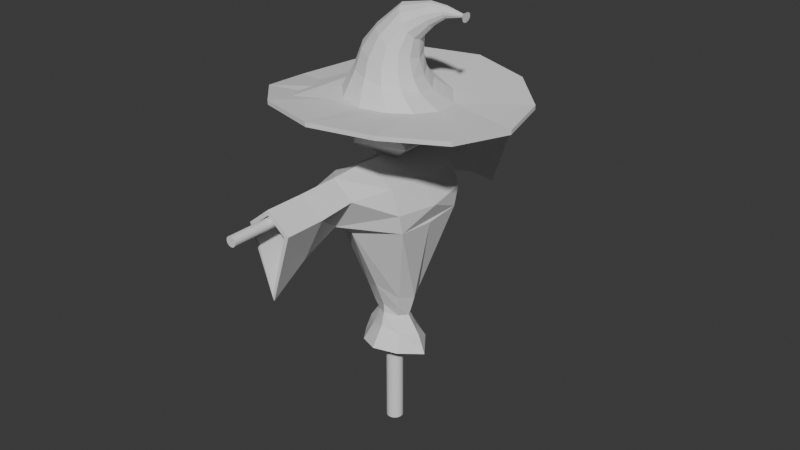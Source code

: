 # Source: scarecrow.blend  (saved by Blender 4.5.87; exported with 4.5.12 LTS)
import bpy
from mathutils import Matrix  # noqa: F401  (used for matrix-valued properties, if any)

bpy.ops.wm.read_factory_settings(use_empty=True)
scene = bpy.context.scene
scene.name = 'Scene'

# ---- collections
col_collection = bpy.data.collections.new('Collection'); scene.collection.children.link(col_collection)

# ---- world
world_world = bpy.data.worlds.new('World'); scene.world = world_world
world_world.use_nodes = True; world_world.node_tree.nodes.clear()
_N = world_world.node_tree.nodes; _L = world_world.node_tree.links
n0 = _N.new('ShaderNodeOutputWorld'); n0.name = 'World Output'; n0.location = (200, 100)
n1 = _N.new('ShaderNodeBackground'); n1.name = 'Background'; n1.location = (-200, 100)
n1.inputs[0].default_value = (0.05088, 0.05088, 0.05088, 1.0)
_L.new(n1.outputs[0], n0.inputs[0])
n0.is_active_output = True
world_world.color = (0.05088, 0.05088, 0.05088)
world_world.sun_shadow_jitter_overblur = 0.0

# ---- meshes
me_plane = bpy.data.meshes.new('Plane')
me_plane.from_pydata([(0.04258, 0.7476, 2.213), (0.04257, 0.3327, 2.211), (0.4164, 0.6474, 2.186), (0.2084, 0.2685, 2.198), (0.69, 0.3738, 2.161), (0.3263, 0.1154, 2.185), (0.7902, 0.0, 2.158), (0.3653, -0.06362, 2.198), (0.69, -0.3732, 2.186), (0.3148, -0.2141, 2.218), (0.4164, -0.6474, 2.234), (0.1909, -0.3016, 2.22), (0.04258, -0.7476, 2.241), (0.02523, -0.3218, 2.212), (-0.3312, -0.6474, 2.241), (-0.1368, -0.2754, 2.214), (-0.6049, -0.3738, 2.186), (-0.255, -0.1573, 2.218), (-0.705, 0.0, 2.128), (-0.2963, 0.005329, 2.217), (-0.6049, 0.3738, 2.149), (-0.249, 0.1692, 2.214), (-0.3312, 0.6474, 2.213), (-0.1252, 0.2902, 2.213), (0.4164, 0.6474, 2.212), (0.04258, 0.7476, 2.239), (0.69, 0.3738, 2.187), (0.7902, 6.91e-05, 2.184), (0.69, -0.3734, 2.213), (0.4164, -0.6473, 2.26), (0.04258, -0.7476, 2.267), (-0.3312, -0.6474, 2.267), (-0.6049, -0.3738, 2.212), (-0.705, 0.0, 2.154), (-0.6049, 0.3738, 2.175), (-0.3312, 0.6474, 2.239), (0.1663, 0.2034, 2.251), (0.03319, 0.2699, 2.28), (0.2585, 0.07193, 2.237), (0.2852, -0.07638, 2.251), (0.2395, -0.1959, 2.276), (0.1348, -0.2608, 2.292), (-0.001034, -0.2647, 2.299), (-0.1317, -0.2101, 2.307), (-0.2261, -0.107, 2.316), (-0.2566, 0.02539, 2.318), (-0.2141, 0.1566, 2.311), (-0.108, 0.2497, 2.3), (0.1446, 0.1741, 2.28), (0.02757, 0.2365, 2.312), (0.2244, 0.05625, 2.265), (0.2455, -0.07573, 2.278), (0.2037, -0.1808, 2.306), (0.1099, -0.2365, 2.33), (-0.009321, -0.2363, 2.346), (-0.1236, -0.1831, 2.359), (-0.206, -0.0871, 2.37), (-0.232, 0.03235, 2.371), (-0.1937, 0.1468, 2.361), (-0.09869, 0.2244, 2.342), (0.3474, 0.01815, 2.692), (0.3481, 0.03302, 2.701), (0.3464, 0.000754, 2.692), (0.3454, -0.01452, 2.7), (0.3447, -0.02359, 2.715), (0.3445, -0.02404, 2.733), (0.3447, -0.01571, 2.748), (0.3453, -0.0008092, 2.757), (0.3464, 0.01668, 2.758), (0.3475, 0.03198, 2.749), (0.3483, 0.04101, 2.734), (0.3485, 0.04137, 2.717), (0.4578, 0.004801, 2.718), (0.4585, 0.009097, 2.721), (0.4575, -0.0002293, 2.718), (0.4576, -0.004646, 2.72), (0.4582, -0.007265, 2.725), (0.4591, -0.007385, 2.73), (0.46, -0.004974, 2.734), (0.4607, -0.0006781, 2.736), (0.461, 0.004352, 2.737), (0.4609, 0.008768, 2.734), (0.4603, 0.01139, 2.73), (0.4594, 0.01151, 2.725), (0.4773, 0.008995, 2.695), (0.4795, 0.02198, 2.703), (0.4764, -0.006207, 2.695), (0.4769, -0.01956, 2.702), (0.4787, -0.02747, 2.715), (0.4813, -0.02783, 2.73), (0.4841, -0.02055, 2.743), (0.4862, -0.007564, 2.751), (0.4871, 0.007639, 2.751), (0.4866, 0.02099, 2.744), (0.4848, 0.0289, 2.731), (0.4822, 0.02927, 2.716), (-0.002879, -0.2096, 2.456), (0.03692, -0.1689, 2.577), (0.1249, -0.1045, 2.702), (0.2572, -0.04543, 2.744), (0.2484, -0.01738, 2.763), (0.09254, -0.06508, 2.728), (-0.02649, -0.1245, 2.598), (-0.09529, -0.1603, 2.48), (0.2075, -0.08667, 2.355), (0.1833, -0.08794, 2.463), (0.1946, -0.07073, 2.571), (0.2694, -0.03849, 2.65), (0.2679, -0.05782, 2.679), (0.1823, -0.1085, 2.61), (0.1562, -0.1498, 2.501), (0.1717, -0.1714, 2.388), (-0.1504, 0.1194, 2.478), (-0.05971, 0.09809, 2.569), (0.07478, 0.08548, 2.68), (0.2392, 0.06917, 2.722), (0.2466, 0.0724, 2.688), (0.1049, 0.1027, 2.635), (-0.003377, 0.1394, 2.528), (-0.07186, 0.1787, 2.443), (0.03681, 0.182, 2.396), (0.0815, 0.1338, 2.483), (0.1446, 0.08903, 2.591), (0.2559, 0.05721, 2.657), (0.2634, 0.02799, 2.638), (0.1775, 0.04434, 2.558), (0.1465, 0.07877, 2.451), (0.132, 0.124, 2.356), (0.2399, 0.01705, 2.765), (0.06785, -0.01212, 2.735), (-0.07256, -0.05295, 2.605), (-0.1591, -0.07556, 2.495), (0.2638, -0.06022, 2.713), (0.1573, -0.1207, 2.658), (0.103, -0.1786, 2.543), (0.09276, -0.2148, 2.425), (0.268, -0.007091, 2.635), (0.194, -0.01508, 2.551), (0.1821, -0.00447, 2.443), (0.1951, 0.0223, 2.339), (0.2366, 0.04874, 2.75), (0.06019, 0.04343, 2.718), (-0.08394, 0.02757, 2.596), (-0.1796, 0.0257, 2.495), (0.0, 0.0, 1.801), (0.2132, -0.1549, 1.963), (-0.08144, -0.2506, 1.963), (-0.2635, 0.0, 1.963), (-0.08144, 0.2506, 1.963), (0.2132, 0.1549, 1.963), (0.08144, -0.2506, 2.227), (-0.2132, -0.1549, 2.227), (-0.2132, 0.1549, 2.227), (0.08144, 0.2506, 2.227), (0.2635, 0.0, 2.227), (-7.105e-15, 0.0, 2.39), (0.0, 0.05241, 1.961), (-1.027e-15, 0.05241, 0.008766), (0.01023, 0.05141, 1.961), (0.01023, 0.05141, 0.008766), (0.02006, 0.04842, 1.961), (0.02006, 0.04842, 0.008766), (0.02912, 0.04358, 1.961), (0.02912, 0.04358, 0.008766), (0.03706, 0.03706, 1.961), (0.03706, 0.03706, 0.008766), (0.04358, 0.02912, 1.961), (0.04358, 0.02912, 0.008766), (0.04842, 0.02006, 1.961), (0.04842, 0.02006, 0.008766), (0.05141, 0.01023, 1.961), (0.05141, 0.01023, 0.008766), (0.05241, 0.0, 1.961), (0.05241, 0.0, 0.008766), (0.05141, -0.01023, 1.961), (0.05141, -0.01023, 0.008766), (0.04842, -0.02006, 1.961), (0.04842, -0.02006, 0.008766), (0.04358, -0.02912, 1.961), (0.04358, -0.02912, 0.008766), (0.03706, -0.03706, 1.961), (0.03706, -0.03706, 0.008766), (0.02912, -0.04358, 1.961), (0.02912, -0.04358, 0.008766), (0.02006, -0.04842, 1.961), (0.02006, -0.04842, 0.008766), (0.01023, -0.05141, 1.961), (0.01023, -0.05141, 0.008766), (0.0, -0.05241, 1.961), (-1.027e-15, -0.05241, 0.008766), (-0.01023, -0.05141, 1.961), (-0.01023, -0.05141, 0.008766), (-0.02006, -0.04842, 1.961), (-0.02006, -0.04842, 0.008766), (-0.02912, -0.04358, 1.961), (-0.02912, -0.04358, 0.008766), (-0.03706, -0.03706, 1.961), (-0.03706, -0.03706, 0.008766), (-0.04358, -0.02912, 1.961), (-0.04358, -0.02912, 0.008766), (-0.04842, -0.02006, 1.961), (-0.04842, -0.02006, 0.008766), (-0.05141, -0.01023, 1.961), (-0.05141, -0.01023, 0.008766), (-0.05241, 0.0, 1.961), (-0.05241, 0.0, 0.008766), (-0.05141, 0.01023, 1.961), (-0.05141, 0.01023, 0.008766), (-0.04842, 0.02006, 1.961), (-0.04842, 0.02006, 0.008766), (-0.04358, 0.02912, 1.961), (-0.04358, 0.02912, 0.008766), (-0.03706, 0.03706, 1.961), (-0.03706, 0.03706, 0.008766), (-0.02912, 0.04358, 1.961), (-0.02912, 0.04358, 0.008766), (-0.02006, 0.04842, 1.961), (-0.02006, 0.04842, 0.008766), (-0.01023, 0.05141, 1.961), (-0.01023, 0.05141, 0.008766), (0.0, -1.257, 1.806), (0.0, 1.257, 1.806), (0.006016, -1.257, 1.806), (0.006016, 1.257, 1.806), (0.0118, -1.257, 1.804), (0.0118, 1.257, 1.804), (0.01713, -1.257, 1.801), (0.01713, 1.257, 1.801), (0.02181, -1.257, 1.797), (0.02181, 1.257, 1.797), (0.02564, -1.257, 1.793), (0.02564, 1.257, 1.793), (0.02849, -1.257, 1.787), (0.02849, 1.257, 1.787), (0.03024, -1.257, 1.782), (0.03024, 1.257, 1.782), (0.03084, -1.257, 1.776), (0.03084, 1.257, 1.776), (0.03024, -1.257, 1.77), (0.03024, 1.257, 1.77), (0.02849, -1.257, 1.764), (0.02849, 1.257, 1.764), (0.02564, -1.257, 1.758), (0.02564, 1.257, 1.758), (0.02181, -1.257, 1.754), (0.02181, 1.257, 1.754), (0.01713, -1.257, 1.75), (0.01713, 1.257, 1.75), (0.0118, -1.257, 1.747), (0.0118, 1.257, 1.747), (0.006016, -1.257, 1.745), (0.006016, 1.257, 1.745), (0.0, -1.257, 1.745), (0.0, 1.257, 1.745), (-0.006016, -1.257, 1.745), (-0.006016, 1.257, 1.745), (-0.0118, -1.257, 1.747), (-0.0118, 1.257, 1.747), (-0.01713, -1.257, 1.75), (-0.01713, 1.257, 1.75), (-0.02181, -1.257, 1.754), (-0.02181, 1.257, 1.754), (-0.02564, -1.257, 1.758), (-0.02564, 1.257, 1.758), (-0.02849, -1.257, 1.764), (-0.02849, 1.257, 1.764), (-0.03024, -1.257, 1.77), (-0.03024, 1.257, 1.77), (-0.03084, -1.257, 1.776), (-0.03084, 1.257, 1.776), (-0.03024, -1.257, 1.782), (-0.03024, 1.257, 1.782), (-0.02849, -1.257, 1.787), (-0.02849, 1.257, 1.787), (-0.02564, -1.257, 1.793), (-0.02564, 1.257, 1.793), (-0.02181, -1.257, 1.797), (-0.02181, 1.257, 1.797), (-0.01713, -1.257, 1.801), (-0.01713, 1.257, 1.801), (-0.0118, -1.257, 1.804), (-0.0118, 1.257, 1.804), (-0.006016, -1.257, 1.806), (-0.006016, 1.257, 1.806), (2.687e-08, -1.0, 1.823), (2.687e-08, 1.0, 1.823), (2.714e-08, 0.0, 1.829), (-0.2103, 0.0, 0.5473), (-0.1256, 0.0, 0.9427), (2.71e-08, -0.5046, 1.828), (-2.677e-08, 0.1812, 0.5962), (5.649e-09, 1.0, 1.338), (2.71e-08, 0.5046, 1.828), (5.649e-09, -1.0, 1.338), (-2.677e-08, -0.1812, 0.5962), (-6.615e-09, 0.1447, 1.057), (-6.615e-09, -0.1447, 1.057), (-0.2745, 0.0, 1.596), (-0.08193, 0.0, 0.7922), (-1.723e-08, -0.07028, 0.8144), (1.647e-08, -0.4896, 1.585), (1.647e-08, 0.4896, 1.585), (-1.723e-08, 0.07028, 0.8144), (2.687e-08, -0.75, 1.823), (-0.1103, 1.0, 1.732), (2.749e-08, 0.2557, 1.837), (-0.1151, -0.1193, 0.5788), (-0.09423, -0.07386, 0.9655), (-0.1864, 0.0, 1.719), (-0.09869, 0.0, 0.8513), (2.749e-08, -0.2557, 1.837), (-0.1151, 0.1193, 0.5788), (2.687e-08, 0.75, 1.823), (-0.1103, -1.0, 1.732), (-0.09423, 0.07386, 0.9655), (-0.2361, 0.0, 1.486), (-0.1638, 0.0, 0.6679), (-0.05136, -0.03055, 0.7975), (-1.417e-08, -0.073, 0.8843), (-2.141e-08, -0.0976, 0.7187), (-0.2335, -0.2572, 1.619), (1.234e-08, -0.7529, 1.491), (-0.1104, -0.5129, 1.748), (1.248e-08, -0.3509, 1.494), (1.234e-08, 0.7529, 1.491), (-0.2335, 0.2572, 1.619), (-0.1104, 0.5129, 1.748), (1.248e-08, 0.3509, 1.494), (-0.05136, 0.03055, 0.7975), (-1.417e-08, 0.073, 0.8843), (-2.141e-08, 0.0976, 0.7187), (-0.08326, 0.06224, 0.6806), (-0.07726, 0.0479, 0.8706), (-0.2333, 0.2246, 1.503), (-0.1825, 0.2644, 1.747), (-0.1103, 0.75, 1.733), (-0.1103, -0.75, 1.733), (-0.1825, -0.2644, 1.747), (-0.07726, -0.0479, 0.8706), (-0.08326, -0.06224, 0.6806), (-0.2333, -0.2246, 1.503), (0.2103, 0.0, 0.5473), (0.1256, 0.0, 0.9427), (0.2745, 0.0, 1.596), (0.08193, 0.0, 0.7922), (0.1103, 1.0, 1.732), (0.1151, -0.1193, 0.5788), (0.09423, -0.07386, 0.9655), (0.1864, 0.0, 1.719), (0.09869, 0.0, 0.8513), (0.1151, 0.1193, 0.5788), (0.1103, -1.0, 1.732), (0.09423, 0.07386, 0.9655), (0.2361, 0.0, 1.486), (0.1638, 0.0, 0.6679), (0.05136, -0.03055, 0.7975), (0.2335, -0.2572, 1.619), (0.1104, -0.5129, 1.748), (0.2335, 0.2572, 1.619), (0.1104, 0.5129, 1.748), (0.05136, 0.03055, 0.7975), (0.08326, 0.06224, 0.6806), (0.07726, 0.0479, 0.8706), (0.2333, 0.2246, 1.503), (0.1825, 0.2644, 1.747), (0.1103, 0.75, 1.733), (0.1103, -0.75, 1.733), (0.1825, -0.2644, 1.747), (0.07726, -0.0479, 0.8706), (0.08326, -0.06224, 0.6806), (0.2333, -0.2246, 1.503), (3.425e-08, -1.0, 1.853), (2.982e-08, 1.0, 1.853), (2.778e-08, 4.016e-11, 1.859), (-0.2364, 1.918e-09, 0.5621), (-0.1544, 6.173e-10, 0.9345), (2.88e-08, -0.5068, 1.858), (-3.039e-08, 0.2055, 0.6138), (5.649e-09, 0.9911, 1.309), (2.607e-08, 0.5068, 1.858), (3.132e-09, -0.9911, 1.309), (-2.604e-08, -0.2055, 0.6138), (-8.536e-09, 0.1723, 1.045), (-6.923e-09, -0.1723, 1.045), (-0.3041, 0.0, 1.601), (-0.1117, 7.036e-10, 0.7955), (-1.596e-08, -0.1003, 0.8152), (1.693e-08, -0.5061, 1.56), (1.647e-08, 0.5061, 1.56), (-1.786e-08, 0.1003, 0.8152), (3.122e-08, -0.7507, 1.853), (-0.1392, 0.9982, 1.74), (2.848e-08, 0.2562, 1.867), (-0.1333, -0.1388, 0.5926), (-0.115, -0.09303, 0.9554), (-0.2078, 3.676e-11, 1.74), (-0.1268, 1.352e-09, 0.8408), (2.848e-08, -0.2562, 1.867), (-0.1333, 0.1388, 0.5926), (2.615e-08, 0.7507, 1.853), (-0.1392, -0.9982, 1.74), (-0.115, 0.09303, 0.9554), (-0.2654, -1.434e-10, 1.479), (-0.1898, 1.525e-09, 0.6829), (-0.07002, -0.05399, 0.7991), (-1.417e-08, -0.1016, 0.8753), (-2.109e-08, -0.1241, 0.7327), (-0.2614, -0.2678, 1.616), (1.098e-08, -0.7451, 1.462), (-0.1381, -0.518, 1.758), (1.31e-08, -0.3762, 1.478), (1.37e-08, 0.7451, 1.462), (-0.2614, 0.2678, 1.616), (-0.1381, 0.518, 1.758), (1.186e-08, 0.3762, 1.478), (-0.07002, 0.05399, 0.7991), (-1.624e-08, 0.1016, 0.8753), (-2.334e-08, 0.1241, 0.7327), (-0.1012, 0.08281, 0.6931), (-0.09585, 0.06975, 0.8618), (-0.258, 0.2376, 1.493), (-0.2067, 0.27, 1.764), (-0.1395, 0.7484, 1.74), (-0.1395, -0.7484, 1.74), (-0.2067, -0.27, 1.764), (-0.09585, -0.06975, 0.8618), (-0.1012, -0.08281, 0.6931), (-0.258, -0.2376, 1.493), (0.2364, -9.591e-10, 0.5621), (0.1544, 0.0, 0.9345), (0.3041, 0.0, 1.601), (0.1117, 7.036e-10, 0.7955), (0.1392, 0.9982, 1.74), (0.1333, -0.1388, 0.5926), (0.115, -0.09303, 0.9554), (0.2078, -3.676e-11, 1.74), (0.1268, 6.762e-10, 0.8408), (0.1333, 0.1388, 0.5926), (0.1392, -0.9982, 1.74), (0.115, 0.09303, 0.9554), (0.2654, 0.0, 1.479), (0.1898, -3.813e-10, 0.6829), (0.07002, -0.05399, 0.7991), (0.2614, -0.2678, 1.616), (0.1381, -0.518, 1.758), (0.2614, 0.2678, 1.616), (0.1381, 0.518, 1.758), (0.07002, 0.05399, 0.7991), (0.1012, 0.08281, 0.6931), (0.09585, 0.06975, 0.8618), (0.258, 0.2376, 1.493), (0.2067, 0.27, 1.764), (0.1395, 0.7484, 1.74), (0.1395, -0.7484, 1.74), (0.2067, -0.27, 1.764), (0.09585, -0.06975, 0.8618), (0.1012, -0.08281, 0.6931), (0.258, -0.2376, 1.493)], [], [(0, 25, 24, 2), (2, 24, 26, 4), (4, 26, 27, 6), (6, 27, 28, 8), (8, 28, 29, 10), (10, 29, 30, 12), (12, 30, 31, 14), (14, 31, 32, 16), (16, 32, 33, 18), (18, 33, 34, 20), (9, 7, 39, 40), (20, 34, 35, 22), (22, 35, 25, 0), (0, 2, 4, 6, 8, 10, 12, 14, 16, 18, 20, 22), (1, 3, 24, 25), (3, 5, 26, 24), (5, 7, 27, 26), (7, 9, 28, 27), (9, 11, 29, 28), (11, 13, 30, 29), (13, 15, 31, 30), (15, 17, 32, 31), (17, 19, 33, 32), (19, 21, 34, 33), (21, 23, 35, 34), (23, 1, 25, 35), (40, 39, 51, 52), (23, 21, 46, 47), (3, 1, 37, 36), (17, 15, 43, 44), (11, 9, 40, 41), (1, 23, 47, 37), (5, 3, 36, 38), (19, 17, 44, 45), (13, 11, 41, 42), (7, 5, 38, 39), (21, 19, 45, 46), (15, 13, 42, 43), (100, 99, 66, 67), (47, 46, 58, 59), (36, 37, 49, 48), (44, 43, 55, 56), (41, 40, 52, 53), (37, 47, 59, 49), (38, 36, 48, 50), (45, 44, 56, 57), (42, 41, 53, 54), (39, 38, 50, 51), (46, 45, 57, 58), (43, 42, 54, 55), (67, 66, 78, 79), (108, 107, 63, 64), (116, 115, 70, 71), (124, 123, 61, 60), (128, 100, 67, 68), (132, 108, 64, 65), (123, 116, 71, 61), (136, 124, 60, 62), (140, 128, 68, 69), (99, 132, 65, 66), (107, 136, 62, 63), (115, 140, 69, 70), (82, 81, 93, 94), (64, 63, 75, 76), (71, 70, 82, 83), (60, 61, 73, 72), (68, 67, 79, 80), (65, 64, 76, 77), (61, 71, 83, 73), (62, 60, 72, 74), (69, 68, 80, 81), (66, 65, 77, 78), (63, 62, 74, 75), (70, 69, 81, 82), (84, 85, 95, 94, 93, 92, 91, 90, 89, 88, 87, 86), (79, 78, 90, 91), (76, 75, 87, 88), (83, 82, 94, 95), (72, 73, 85, 84), (80, 79, 91, 92), (77, 76, 88, 89), (73, 83, 95, 85), (74, 72, 84, 86), (81, 80, 92, 93), (78, 77, 89, 90), (75, 74, 86, 87), (58, 57, 143, 112), (112, 143, 142, 113), (113, 142, 141, 114), (114, 141, 140, 115), (51, 50, 139, 104), (104, 139, 138, 105), (105, 138, 137, 106), (106, 137, 136, 107), (54, 53, 135, 96), (96, 135, 134, 97), (97, 134, 133, 98), (98, 133, 132, 99), (57, 56, 131, 143), (143, 131, 130, 142), (142, 130, 129, 141), (141, 129, 128, 140), (50, 48, 127, 139), (139, 127, 126, 138), (138, 126, 125, 137), (137, 125, 124, 136), (49, 59, 119, 120), (120, 119, 118, 121), (121, 118, 117, 122), (122, 117, 116, 123), (53, 52, 111, 135), (135, 111, 110, 134), (134, 110, 109, 133), (133, 109, 108, 132), (56, 55, 103, 131), (131, 103, 102, 130), (130, 102, 101, 129), (129, 101, 100, 128), (48, 49, 120, 127), (127, 120, 121, 126), (126, 121, 122, 125), (125, 122, 123, 124), (59, 58, 112, 119), (119, 112, 113, 118), (118, 113, 114, 117), (117, 114, 115, 116), (52, 51, 104, 111), (111, 104, 105, 110), (110, 105, 106, 109), (109, 106, 107, 108), (55, 54, 96, 103), (103, 96, 97, 102), (102, 97, 98, 101), (101, 98, 99, 100), (144, 145, 146), (145, 144, 149), (144, 146, 147), (144, 147, 148), (144, 148, 149), (145, 149, 154), (146, 145, 150), (147, 146, 151), (148, 147, 152), (149, 148, 153), (145, 154, 150), (146, 150, 151), (147, 151, 152), (148, 152, 153), (149, 153, 154), (150, 154, 155), (151, 150, 155), (152, 151, 155), (153, 152, 155), (154, 153, 155), (156, 157, 159, 158), (158, 159, 161, 160), (160, 161, 163, 162), (162, 163, 165, 164), (164, 165, 167, 166), (166, 167, 169, 168), (168, 169, 171, 170), (170, 171, 173, 172), (172, 173, 175, 174), (174, 175, 177, 176), (176, 177, 179, 178), (178, 179, 181, 180), (180, 181, 183, 182), (182, 183, 185, 184), (184, 185, 187, 186), (186, 187, 189, 188), (188, 189, 191, 190), (190, 191, 193, 192), (192, 193, 195, 194), (194, 195, 197, 196), (196, 197, 199, 198), (198, 199, 201, 200), (200, 201, 203, 202), (202, 203, 205, 204), (204, 205, 207, 206), (206, 207, 209, 208), (208, 209, 211, 210), (210, 211, 213, 212), (212, 213, 215, 214), (214, 215, 217, 216), (159, 157, 219, 217, 215, 213, 211, 209, 207, 205, 203, 201, 199, 197, 195, 193, 191, 189, 187, 185, 183, 181, 179, 177, 175, 173, 171, 169, 167, 165, 163, 161), (216, 217, 219, 218), (218, 219, 157, 156), (156, 158, 160, 162, 164, 166, 168, 170, 172, 174, 176, 178, 180, 182, 184, 186, 188, 190, 192, 194, 196, 198, 200, 202, 204, 206, 208, 210, 212, 214, 216, 218), (220, 221, 223, 222), (222, 223, 225, 224), (224, 225, 227, 226), (226, 227, 229, 228), (228, 229, 231, 230), (230, 231, 233, 232), (232, 233, 235, 234), (234, 235, 237, 236), (236, 237, 239, 238), (238, 239, 241, 240), (240, 241, 243, 242), (242, 243, 245, 244), (244, 245, 247, 246), (246, 247, 249, 248), (248, 249, 251, 250), (250, 251, 253, 252), (252, 253, 255, 254), (254, 255, 257, 256), (256, 257, 259, 258), (258, 259, 261, 260), (260, 261, 263, 262), (262, 263, 265, 264), (264, 265, 267, 266), (266, 267, 269, 268), (268, 269, 271, 270), (270, 271, 273, 272), (272, 273, 275, 274), (274, 275, 277, 276), (276, 277, 279, 278), (278, 279, 281, 280), (223, 221, 283, 281, 279, 277, 275, 273, 271, 269, 267, 265, 263, 261, 259, 257, 255, 253, 251, 249, 247, 245, 243, 241, 239, 237, 235, 233, 231, 229, 227, 225), (280, 281, 283, 282), (282, 283, 221, 220), (220, 222, 224, 226, 228, 230, 232, 234, 236, 238, 240, 242, 244, 246, 248, 250, 252, 254, 256, 258, 260, 262, 264, 266, 268, 270, 272, 274, 276, 278, 280, 282), (340, 307, 288, 315), (339, 306, 287, 316), (338, 317, 298, 309), (337, 320, 297, 308), (336, 321, 300, 322), (335, 324, 291, 304), (334, 325, 301, 326), (333, 314, 295, 327), (332, 328, 302, 329), (331, 311, 290, 330), (328, 331, 330, 302), (298, 316, 331, 328), (316, 287, 311, 331), (314, 332, 329, 295), (288, 309, 332, 314), (309, 298, 328, 332), (325, 333, 327, 301), (315, 288, 314, 333), (305, 334, 326, 292), (286, 308, 334, 305), (308, 297, 325, 334), (312, 335, 304, 285), (292, 326, 335, 312), (326, 301, 324, 335), (303, 336, 322, 289), (284, 313, 336, 303), (313, 293, 321, 336), (310, 337, 308, 286), (289, 322, 337, 310), (322, 300, 320, 337), (307, 338, 309, 288), (296, 318, 338, 307), (318, 299, 317, 338), (317, 339, 316, 298), (299, 319, 339, 317), (319, 294, 306, 339), (300, 323, 340, 320), (323, 296, 307, 340), (315, 333, 325, 297, 320, 340), (370, 353, 342, 347), (369, 354, 341, 346), (368, 349, 344, 355), (367, 348, 343, 356), (366, 357, 300, 321), (365, 345, 291, 324), (364, 359, 301, 358), (363, 327, 295, 352), (362, 329, 302, 360), (361, 330, 290, 350), (360, 302, 330, 361), (344, 360, 361, 354), (354, 361, 350, 341), (352, 295, 329, 362), (342, 352, 362, 349), (349, 362, 360, 344), (358, 301, 327, 363), (353, 363, 352, 342), (305, 292, 359, 364), (286, 305, 364, 348), (348, 364, 358, 343), (312, 285, 345, 365), (292, 312, 365, 359), (359, 365, 324, 301), (303, 289, 357, 366), (284, 303, 366, 351), (351, 366, 321, 293), (310, 286, 348, 367), (289, 310, 367, 357), (357, 367, 356, 300), (347, 342, 349, 368), (296, 347, 368, 318), (318, 368, 355, 299), (355, 344, 354, 369), (299, 355, 369, 319), (319, 369, 346, 294), (300, 356, 370, 323), (323, 370, 347, 296), (353, 370, 356, 343, 358, 363), (427, 402, 375, 394), (426, 403, 374, 393), (425, 396, 385, 404), (424, 395, 384, 407), (423, 409, 387, 408), (422, 391, 378, 411), (421, 413, 388, 412), (420, 414, 382, 401), (419, 416, 389, 415), (418, 417, 377, 398), (415, 389, 417, 418), (385, 415, 418, 403), (403, 418, 398, 374), (401, 382, 416, 419), (375, 401, 419, 396), (396, 419, 415, 385), (412, 388, 414, 420), (402, 420, 401, 375), (392, 379, 413, 421), (373, 392, 421, 395), (395, 421, 412, 384), (399, 372, 391, 422), (379, 399, 422, 413), (413, 422, 411, 388), (390, 376, 409, 423), (371, 390, 423, 400), (400, 423, 408, 380), (397, 373, 395, 424), (376, 397, 424, 409), (409, 424, 407, 387), (394, 375, 396, 425), (383, 394, 425, 405), (405, 425, 404, 386), (404, 385, 403, 426), (386, 404, 426, 406), (406, 426, 393, 381), (387, 407, 427, 410), (410, 427, 394, 383), (402, 427, 407, 384, 412, 420), (457, 434, 429, 440), (456, 433, 428, 441), (455, 442, 431, 436), (454, 443, 430, 435), (453, 408, 387, 444), (452, 411, 378, 432), (451, 445, 388, 446), (450, 439, 382, 414), (449, 447, 389, 416), (448, 437, 377, 417), (447, 448, 417, 389), (431, 441, 448, 447), (441, 428, 437, 448), (439, 449, 416, 382), (429, 436, 449, 439), (436, 431, 447, 449), (445, 450, 414, 388), (440, 429, 439, 450), (392, 451, 446, 379), (373, 435, 451, 392), (435, 430, 445, 451), (399, 452, 432, 372), (379, 446, 452, 399), (446, 388, 411, 452), (390, 453, 444, 376), (371, 438, 453, 390), (438, 380, 408, 453), (397, 454, 435, 373), (376, 444, 454, 397), (444, 387, 443, 454), (434, 455, 436, 429), (383, 405, 455, 434), (405, 386, 442, 455), (442, 456, 441, 431), (386, 406, 456, 442), (406, 381, 433, 456), (387, 410, 457, 443), (410, 383, 434, 457), (440, 450, 445, 430, 443, 457), (285, 304, 391, 372), (287, 306, 393, 374), (290, 311, 398, 377), (293, 313, 400, 380), (304, 291, 378, 391), (306, 294, 381, 393), (311, 287, 374, 398), (313, 284, 371, 400), (345, 285, 372, 432), (346, 341, 428, 433), (350, 290, 377, 437), (351, 293, 380, 438), (291, 345, 432, 378), (294, 346, 433, 381), (341, 350, 437, 428), (284, 351, 438, 371)])
_uv = me_plane.uv_layers.new(name='UVMap')
_uv.uv.foreach_set('vector', [1.0, 0.5, 1.0, 1.0, 0.9167, 1.0, 0.9167, 0.5, 0.9167, 0.5, 0.9167, 1.0, 0.8333, 1.0, 0.8333, 0.5, 0.8333, 0.5, 0.8333, 1.0, 0.75, 1.0, 0.75, 0.5, 0.75, 0.5, 0.75, 1.0, 0.6667, 1.0, 0.6667, 0.5, 0.6667, 0.5, 0.6667, 1.0, 0.5833, 1.0, 0.5833, 0.5, 0.5833, 0.5, 0.5833, 1.0, 0.5, 1.0, 0.5, 0.5, 0.5, 0.5, 0.5, 1.0, 0.4167, 1.0, 0.4167, 0.5, 0.4167, 0.5, 0.4167, 1.0, 0.3333, 1.0, 0.3333, 0.5, 0.3333, 0.5, 0.3333, 1.0, 0.25, 1.0, 0.25, 0.5, 0.25, 0.5, 0.25, 1.0, 0.1667, 1.0, 0.1667, 0.5, 0.3431, 0.1963, 0.3575, 0.25, 0.3575, 0.25, 0.3431, 0.1963, 0.1667, 0.5, 0.1667, 1.0, 0.08333, 1.0, 0.08333, 0.5, 0.08333, 0.5, 0.08333, 1.0, 7.451e-08, 1.0, 7.451e-08, 0.5, 0.75, 0.49, 0.87, 0.4578, 0.9578, 0.37, 0.99, 0.25, 0.9578, 0.13, 0.87, 0.04215, 0.75, 0.01, 0.63, 0.04215, 0.5422, 0.13, 0.51, 0.25, 0.5422, 0.37, 0.63, 0.4578, 0.25, 0.3575, 0.3037, 0.3431, 0.37, 0.4578, 0.25, 0.49, 0.3037, 0.3431, 0.3431, 0.3037, 0.4578, 0.37, 0.37, 0.4578, 0.3431, 0.3037, 0.3575, 0.25, 0.49, 0.25, 0.4578, 0.37, 0.3575, 0.25, 0.3431, 0.1963, 0.4578, 0.13, 0.49, 0.25, 0.3431, 0.1963, 0.3037, 0.1569, 0.37, 0.04215, 0.4578, 0.13, 0.3037, 0.1569, 0.25, 0.1425, 0.25, 0.01, 0.37, 0.04215, 0.25, 0.1425, 0.1963, 0.1569, 0.13, 0.04215, 0.25, 0.01, 0.1963, 0.1569, 0.1569, 0.1963, 0.04215, 0.13, 0.13, 0.04215, 0.1569, 0.1963, 0.1425, 0.25, 0.01, 0.25, 0.04215, 0.13, 0.1425, 0.25, 0.1569, 0.3037, 0.04215, 0.37, 0.01, 0.25, 0.1569, 0.3037, 0.1963, 0.3431, 0.13, 0.4578, 0.04215, 0.37, 0.1963, 0.3431, 0.25, 0.3575, 0.25, 0.49, 0.13, 0.4578, 0.3431, 0.1963, 0.3575, 0.25, 0.3575, 0.25, 0.3431, 0.1963, 0.1963, 0.3431, 0.1569, 0.3037, 0.1569, 0.3037, 0.1963, 0.3431, 0.3037, 0.3431, 0.25, 0.3575, 0.25, 0.3575, 0.3037, 0.3431, 0.1569, 0.1963, 0.1963, 0.1569, 0.1963, 0.1569, 0.1569, 0.1963, 0.3037, 0.1569, 0.3431, 0.1963, 0.3431, 0.1963, 0.3037, 0.1569, 0.25, 0.3575, 0.1963, 0.3431, 0.1963, 0.3431, 0.25, 0.3575, 0.3431, 0.3037, 0.3037, 0.3431, 0.3037, 0.3431, 0.3431, 0.3037, 0.1425, 0.25, 0.1569, 0.1963, 0.1569, 0.1963, 0.1425, 0.25, 0.25, 0.1425, 0.3037, 0.1569, 0.3037, 0.1569, 0.25, 0.1425, 0.3575, 0.25, 0.3431, 0.3037, 0.3431, 0.3037, 0.3575, 0.25, 0.1569, 0.3037, 0.1425, 0.25, 0.1425, 0.25, 0.1569, 0.3037, 0.1963, 0.1569, 0.25, 0.1425, 0.25, 0.1425, 0.1963, 0.1569, 0.1963, 0.1569, 0.25, 0.1425, 0.25, 0.1425, 0.1963, 0.1569, 0.1963, 0.3431, 0.1569, 0.3037, 0.1569, 0.3037, 0.1963, 0.3431, 0.3037, 0.3431, 0.25, 0.3575, 0.25, 0.3575, 0.3037, 0.3431, 0.1569, 0.1963, 0.1963, 0.1569, 0.1963, 0.1569, 0.1569, 0.1963, 0.3037, 0.1569, 0.3431, 0.1963, 0.3431, 0.1963, 0.3037, 0.1569, 0.25, 0.3575, 0.1963, 0.3431, 0.1963, 0.3431, 0.25, 0.3575, 0.3431, 0.3037, 0.3037, 0.3431, 0.3037, 0.3431, 0.3431, 0.3037, 0.1425, 0.25, 0.1569, 0.1963, 0.1569, 0.1963, 0.1425, 0.25, 0.25, 0.1425, 0.3037, 0.1569, 0.3037, 0.1569, 0.25, 0.1425, 0.3575, 0.25, 0.3431, 0.3037, 0.3431, 0.3037, 0.3575, 0.25, 0.1569, 0.3037, 0.1425, 0.25, 0.1425, 0.25, 0.1569, 0.3037, 0.1963, 0.1569, 0.25, 0.1425, 0.25, 0.1425, 0.1963, 0.1569, 0.1963, 0.1569, 0.25, 0.1425, 0.25, 0.1425, 0.1963, 0.1569, 0.3431, 0.1963, 0.3575, 0.25, 0.3575, 0.25, 0.3431, 0.1963, 0.1963, 0.3431, 0.1569, 0.3037, 0.1569, 0.3037, 0.1963, 0.3431, 0.3037, 0.3431, 0.25, 0.3575, 0.25, 0.3575, 0.3037, 0.3431, 0.1569, 0.1963, 0.1963, 0.1569, 0.1963, 0.1569, 0.1569, 0.1963, 0.3037, 0.1569, 0.3431, 0.1963, 0.3431, 0.1963, 0.3037, 0.1569, 0.25, 0.3575, 0.1963, 0.3431, 0.1963, 0.3431, 0.25, 0.3575, 0.3431, 0.3037, 0.3037, 0.3431, 0.3037, 0.3431, 0.3431, 0.3037, 0.1425, 0.25, 0.1569, 0.1963, 0.1569, 0.1963, 0.1425, 0.25, 0.25, 0.1425, 0.3037, 0.1569, 0.3037, 0.1569, 0.25, 0.1425, 0.3575, 0.25, 0.3431, 0.3037, 0.3431, 0.3037, 0.3575, 0.25, 0.1569, 0.3037, 0.1425, 0.25, 0.1425, 0.25, 0.1569, 0.3037, 0.1569, 0.3037, 0.1425, 0.25, 0.1425, 0.25, 0.1569, 0.3037, 0.3431, 0.1963, 0.3575, 0.25, 0.3575, 0.25, 0.3431, 0.1963, 0.1963, 0.3431, 0.1569, 0.3037, 0.1569, 0.3037, 0.1963, 0.3431, 0.3037, 0.3431, 0.25, 0.3575, 0.25, 0.3575, 0.3037, 0.3431, 0.1569, 0.1963, 0.1963, 0.1569, 0.1963, 0.1569, 0.1569, 0.1963, 0.3037, 0.1569, 0.3431, 0.1963, 0.3431, 0.1963, 0.3037, 0.1569, 0.25, 0.3575, 0.1963, 0.3431, 0.1963, 0.3431, 0.25, 0.3575, 0.3431, 0.3037, 0.3037, 0.3431, 0.3037, 0.3431, 0.3431, 0.3037, 0.1425, 0.25, 0.1569, 0.1963, 0.1569, 0.1963, 0.1425, 0.25, 0.25, 0.1425, 0.3037, 0.1569, 0.3037, 0.1569, 0.25, 0.1425, 0.3575, 0.25, 0.3431, 0.3037, 0.3431, 0.3037, 0.3575, 0.25, 0.1569, 0.3037, 0.1425, 0.25, 0.1425, 0.25, 0.1569, 0.3037, 0.3037, 0.3431, 0.25, 0.3575, 0.1963, 0.3431, 0.1569, 0.3037, 0.1425, 0.25, 0.1569, 0.1963, 0.1963, 0.1569, 0.25, 0.1425, 0.3037, 0.1569, 0.3431, 0.1963, 0.3575, 0.25, 0.3431, 0.3037, 0.1963, 0.1569, 0.25, 0.1425, 0.25, 0.1425, 0.1963, 0.1569, 0.3431, 0.1963, 0.3575, 0.25, 0.3575, 0.25, 0.3431, 0.1963, 0.1963, 0.3431, 0.1569, 0.3037, 0.1569, 0.3037, 0.1963, 0.3431, 0.3037, 0.3431, 0.25, 0.3575, 0.25, 0.3575, 0.3037, 0.3431, 0.1569, 0.1963, 0.1963, 0.1569, 0.1963, 0.1569, 0.1569, 0.1963, 0.3037, 0.1569, 0.3431, 0.1963, 0.3431, 0.1963, 0.3037, 0.1569, 0.25, 0.3575, 0.1963, 0.3431, 0.1963, 0.3431, 0.25, 0.3575, 0.3431, 0.3037, 0.3037, 0.3431, 0.3037, 0.3431, 0.3431, 0.3037, 0.1425, 0.25, 0.1569, 0.1963, 0.1569, 0.1963, 0.1425, 0.25, 0.25, 0.1425, 0.3037, 0.1569, 0.3037, 0.1569, 0.25, 0.1425, 0.3575, 0.25, 0.3431, 0.3037, 0.3431, 0.3037, 0.3575, 0.25, 0.1569, 0.3037, 0.1425, 0.25, 0.1425, 0.25, 0.1569, 0.3037, 0.1569, 0.3037, 0.1425, 0.25, 0.1425, 0.25, 0.1569, 0.3037, 0.1569, 0.3037, 0.1425, 0.25, 0.1425, 0.25, 0.1569, 0.3037, 0.1569, 0.3037, 0.1425, 0.25, 0.1425, 0.25, 0.1569, 0.3037, 0.3575, 0.25, 0.3431, 0.3037, 0.3431, 0.3037, 0.3575, 0.25, 0.3575, 0.25, 0.3431, 0.3037, 0.3431, 0.3037, 0.3575, 0.25, 0.3575, 0.25, 0.3431, 0.3037, 0.3431, 0.3037, 0.3575, 0.25, 0.3575, 0.25, 0.3431, 0.3037, 0.3431, 0.3037, 0.3575, 0.25, 0.25, 0.1425, 0.3037, 0.1569, 0.3037, 0.1569, 0.25, 0.1425, 0.25, 0.1425, 0.3037, 0.1569, 0.3037, 0.1569, 0.25, 0.1425, 0.25, 0.1425, 0.3037, 0.1569, 0.3037, 0.1569, 0.25, 0.1425, 0.25, 0.1425, 0.3037, 0.1569, 0.3037, 0.1569, 0.25, 0.1425, 0.1425, 0.25, 0.1569, 0.1963, 0.1569, 0.1963, 0.1425, 0.25, 0.1425, 0.25, 0.1569, 0.1963, 0.1569, 0.1963, 0.1425, 0.25, 0.1425, 0.25, 0.1569, 0.1963, 0.1569, 0.1963, 0.1425, 0.25, 0.1425, 0.25, 0.1569, 0.1963, 0.1569, 0.1963, 0.1425, 0.25, 0.3431, 0.3037, 0.3037, 0.3431, 0.3037, 0.3431, 0.3431, 0.3037, 0.3431, 0.3037, 0.3037, 0.3431, 0.3037, 0.3431, 0.3431, 0.3037, 0.3431, 0.3037, 0.3037, 0.3431, 0.3037, 0.3431, 0.3431, 0.3037, 0.3431, 0.3037, 0.3037, 0.3431, 0.3037, 0.3431, 0.3431, 0.3037, 0.25, 0.3575, 0.1963, 0.3431, 0.1963, 0.3431, 0.25, 0.3575, 0.25, 0.3575, 0.1963, 0.3431, 0.1963, 0.3431, 0.25, 0.3575, 0.25, 0.3575, 0.1963, 0.3431, 0.1963, 0.3431, 0.25, 0.3575, 0.25, 0.3575, 0.1963, 0.3431, 0.1963, 0.3431, 0.25, 0.3575, 0.3037, 0.1569, 0.3431, 0.1963, 0.3431, 0.1963, 0.3037, 0.1569, 0.3037, 0.1569, 0.3431, 0.1963, 0.3431, 0.1963, 0.3037, 0.1569, 0.3037, 0.1569, 0.3431, 0.1963, 0.3431, 0.1963, 0.3037, 0.1569, 0.3037, 0.1569, 0.3431, 0.1963, 0.3431, 0.1963, 0.3037, 0.1569, 0.1569, 0.1963, 0.1963, 0.1569, 0.1963, 0.1569, 0.1569, 0.1963, 0.1569, 0.1963, 0.1963, 0.1569, 0.1963, 0.1569, 0.1569, 0.1963, 0.1569, 0.1963, 0.1963, 0.1569, 0.1963, 0.1569, 0.1569, 0.1963, 0.1569, 0.1963, 0.1963, 0.1569, 0.1963, 0.1569, 0.1569, 0.1963, 0.3037, 0.3431, 0.25, 0.3575, 0.25, 0.3575, 0.3037, 0.3431, 0.3037, 0.3431, 0.25, 0.3575, 0.25, 0.3575, 0.3037, 0.3431, 0.3037, 0.3431, 0.25, 0.3575, 0.25, 0.3575, 0.3037, 0.3431, 0.3037, 0.3431, 0.25, 0.3575, 0.25, 0.3575, 0.3037, 0.3431, 0.1963, 0.3431, 0.1569, 0.3037, 0.1569, 0.3037, 0.1963, 0.3431, 0.1963, 0.3431, 0.1569, 0.3037, 0.1569, 0.3037, 0.1963, 0.3431, 0.1963, 0.3431, 0.1569, 0.3037, 0.1569, 0.3037, 0.1963, 0.3431, 0.1963, 0.3431, 0.1569, 0.3037, 0.1569, 0.3037, 0.1963, 0.3431, 0.3431, 0.1963, 0.3575, 0.25, 0.3575, 0.25, 0.3431, 0.1963, 0.3431, 0.1963, 0.3575, 0.25, 0.3575, 0.25, 0.3431, 0.1963, 0.3431, 0.1963, 0.3575, 0.25, 0.3575, 0.25, 0.3431, 0.1963, 0.3431, 0.1963, 0.3575, 0.25, 0.3575, 0.25, 0.3431, 0.1963, 0.1963, 0.1569, 0.25, 0.1425, 0.25, 0.1425, 0.1963, 0.1569, 0.1963, 0.1569, 0.25, 0.1425, 0.25, 0.1425, 0.1963, 0.1569, 0.1963, 0.1569, 0.25, 0.1425, 0.25, 0.1425, 0.1963, 0.1569, 0.1963, 0.1569, 0.25, 0.1425, 0.25, 0.1425, 0.1963, 0.1569, 0.1818, 0.0, 0.2727, 0.1575, 0.09091, 0.1575, 0.2727, 0.1575, 0.3636, 0.0, 0.4545, 0.1575, 0.9091, 0.0, 1.0, 0.1575, 0.8182, 0.1575, 0.7273, 0.0, 0.8182, 0.1575, 0.6364, 0.1575, 0.5455, 0.0, 0.6364, 0.1575, 0.4545, 0.1575, 0.2727, 0.1575, 0.4545, 0.1575, 0.3636, 0.3149, 0.09091, 0.1575, 0.2727, 0.1575, 0.1818, 0.3149, 0.8182, 0.1575, 1.0, 0.1575, 0.9091, 0.3149, 0.6364, 0.1575, 0.8182, 0.1575, 0.7273, 0.3149, 0.4545, 0.1575, 0.6364, 0.1575, 0.5455, 0.3149, 0.2727, 0.1575, 0.3636, 0.3149, 0.1818, 0.3149, 0.09091, 0.1575, 0.1818, 0.3149, 0.0, 0.3149, 0.8182, 0.1575, 0.9091, 0.3149, 0.7273, 0.3149, 0.6364, 0.1575, 0.7273, 0.3149, 0.5455, 0.3149, 0.4545, 0.1575, 0.5455, 0.3149, 0.3636, 0.3149, 0.1818, 0.3149, 0.3636, 0.3149, 0.2727, 0.4724, 0.0, 0.3149, 0.1818, 0.3149, 0.09091, 0.4724, 0.7273, 0.3149, 0.9091, 0.3149, 0.8182, 0.4724, 0.5455, 0.3149, 0.7273, 0.3149, 0.6364, 0.4724, 0.3636, 0.3149, 0.5455, 0.3149, 0.4545, 0.4724, 1.0, 0.5, 1.0, 1.0, 0.9688, 1.0, 0.9688, 0.5, 0.9688, 0.5, 0.9688, 1.0, 0.9375, 1.0, 0.9375, 0.5, 0.9375, 0.5, 0.9375, 1.0, 0.9062, 1.0, 0.9062, 0.5, 0.9062, 0.5, 0.9062, 1.0, 0.875, 1.0, 0.875, 0.5, 0.875, 0.5, 0.875, 1.0, 0.8438, 1.0, 0.8438, 0.5, 0.8438, 0.5, 0.8438, 1.0, 0.8125, 1.0, 0.8125, 0.5, 0.8125, 0.5, 0.8125, 1.0, 0.7812, 1.0, 0.7812, 0.5, 0.7812, 0.5, 0.7812, 1.0, 0.75, 1.0, 0.75, 0.5, 0.75, 0.5, 0.75, 1.0, 0.7188, 1.0, 0.7188, 0.5, 0.7188, 0.5, 0.7188, 1.0, 0.6875, 1.0, 0.6875, 0.5, 0.6875, 0.5, 0.6875, 1.0, 0.6562, 1.0, 0.6562, 0.5, 0.6562, 0.5, 0.6562, 1.0, 0.625, 1.0, 0.625, 0.5, 0.625, 0.5, 0.625, 1.0, 0.5938, 1.0, 0.5938, 0.5, 0.5938, 0.5, 0.5938, 1.0, 0.5625, 1.0, 0.5625, 0.5, 0.5625, 0.5, 0.5625, 1.0, 0.5312, 1.0, 0.5312, 0.5, 0.5312, 0.5, 0.5312, 1.0, 0.5, 1.0, 0.5, 0.5, 0.5, 0.5, 0.5, 1.0, 0.4688, 1.0, 0.4688, 0.5, 0.4688, 0.5, 0.4688, 1.0, 0.4375, 1.0, 0.4375, 0.5, 0.4375, 0.5, 0.4375, 1.0, 0.4062, 1.0, 0.4062, 0.5, 0.4062, 0.5, 0.4062, 1.0, 0.375, 1.0, 0.375, 0.5, 0.375, 0.5, 0.375, 1.0, 0.3438, 1.0, 0.3438, 0.5, 0.3438, 0.5, 0.3438, 1.0, 0.3125, 1.0, 0.3125, 0.5, 0.3125, 0.5, 0.3125, 1.0, 0.2812, 1.0, 0.2812, 0.5, 0.2812, 0.5, 0.2812, 1.0, 0.25, 1.0, 0.25, 0.5, 0.25, 0.5, 0.25, 1.0, 0.2188, 1.0, 0.2188, 0.5, 0.2188, 0.5, 0.2188, 1.0, 0.1875, 1.0, 0.1875, 0.5, 0.1875, 0.5, 0.1875, 1.0, 0.1562, 1.0, 0.1562, 0.5, 0.1562, 0.5, 0.1562, 1.0, 0.125, 1.0, 0.125, 0.5, 0.125, 0.5, 0.125, 1.0, 0.09375, 1.0, 0.09375, 0.5, 0.09375, 0.5, 0.09375, 1.0, 0.0625, 1.0, 0.0625, 0.5, 0.2968, 0.4854, 0.25, 0.49, 0.2032, 0.4854, 0.1582, 0.4717, 0.1167, 0.4496, 0.08029, 0.4197, 0.05045, 0.3833, 0.02827, 0.3418, 0.01461, 0.2968, 0.01, 0.25, 0.01461, 0.2032, 0.02827, 0.1582, 0.05045, 0.1167, 0.08029, 0.08029, 0.1167, 0.05045, 0.1582, 0.02827, 0.2032, 0.01461, 0.25, 0.01, 0.2968, 0.01461, 0.3418, 0.02827, 0.3833, 0.05045, 0.4197, 0.08029, 0.4496, 0.1167, 0.4717, 0.1582, 0.4854, 0.2032, 0.49, 0.25, 0.4854, 0.2968, 0.4717, 0.3418, 0.4496, 0.3833, 0.4197, 0.4197, 0.3833, 0.4496, 0.3418, 0.4717, 0.0625, 0.5, 0.0625, 1.0, 0.03125, 1.0, 0.03125, 0.5, 0.03125, 0.5, 0.03125, 1.0, 0.0, 1.0, 0.0, 0.5, 0.75, 0.49, 0.7968, 0.4854, 0.8418, 0.4717, 0.8833, 0.4496, 0.9197, 0.4197, 0.9496, 0.3833, 0.9717, 0.3418, 0.9854, 0.2968, 0.99, 0.25, 0.9854, 0.2032, 0.9717, 0.1582, 0.9496, 0.1167, 0.9197, 0.08029, 0.8833, 0.05045, 0.8418, 0.02827, 0.7968, 0.01461, 0.75, 0.01, 0.7032, 0.01461, 0.6582, 0.02827, 0.6167, 0.05045, 0.5803, 0.08029, 0.5504, 0.1167, 0.5283, 0.1582, 0.5146, 0.2032, 0.51, 0.25, 0.5146, 0.2968, 0.5283, 0.3418, 0.5504, 0.3833, 0.5803, 0.4197, 0.6167, 0.4496, 0.6582, 0.4717, 0.7032, 0.4854, 1.0, 0.5, 1.0, 1.0, 0.9688, 1.0, 0.9688, 0.5, 0.9688, 0.5, 0.9688, 1.0, 0.9375, 1.0, 0.9375, 0.5, 0.9375, 0.5, 0.9375, 1.0, 0.9062, 1.0, 0.9062, 0.5, 0.9062, 0.5, 0.9062, 1.0, 0.875, 1.0, 0.875, 0.5, 0.875, 0.5, 0.875, 1.0, 0.8438, 1.0, 0.8438, 0.5, 0.8438, 0.5, 0.8438, 1.0, 0.8125, 1.0, 0.8125, 0.5, 0.8125, 0.5, 0.8125, 1.0, 0.7812, 1.0, 0.7812, 0.5, 0.7812, 0.5, 0.7812, 1.0, 0.75, 1.0, 0.75, 0.5, 0.75, 0.5, 0.75, 1.0, 0.7188, 1.0, 0.7188, 0.5, 0.7188, 0.5, 0.7188, 1.0, 0.6875, 1.0, 0.6875, 0.5, 0.6875, 0.5, 0.6875, 1.0, 0.6562, 1.0, 0.6562, 0.5, 0.6562, 0.5, 0.6562, 1.0, 0.625, 1.0, 0.625, 0.5, 0.625, 0.5, 0.625, 1.0, 0.5938, 1.0, 0.5938, 0.5, 0.5938, 0.5, 0.5938, 1.0, 0.5625, 1.0, 0.5625, 0.5, 0.5625, 0.5, 0.5625, 1.0, 0.5312, 1.0, 0.5312, 0.5, 0.5312, 0.5, 0.5312, 1.0, 0.5, 1.0, 0.5, 0.5, 0.5, 0.5, 0.5, 1.0, 0.4688, 1.0, 0.4688, 0.5, 0.4688, 0.5, 0.4688, 1.0, 0.4375, 1.0, 0.4375, 0.5, 0.4375, 0.5, 0.4375, 1.0, 0.4062, 1.0, 0.4062, 0.5, 0.4062, 0.5, 0.4062, 1.0, 0.375, 1.0, 0.375, 0.5, 0.375, 0.5, 0.375, 1.0, 0.3438, 1.0, 0.3438, 0.5, 0.3438, 0.5, 0.3438, 1.0, 0.3125, 1.0, 0.3125, 0.5, 0.3125, 0.5, 0.3125, 1.0, 0.2812, 1.0, 0.2812, 0.5, 0.2812, 0.5, 0.2812, 1.0, 0.25, 1.0, 0.25, 0.5, 0.25, 0.5, 0.25, 1.0, 0.2188, 1.0, 0.2188, 0.5, 0.2188, 0.5, 0.2188, 1.0, 0.1875, 1.0, 0.1875, 0.5, 0.1875, 0.5, 0.1875, 1.0, 0.1562, 1.0, 0.1562, 0.5, 0.1562, 0.5, 0.1562, 1.0, 0.125, 1.0, 0.125, 0.5, 0.125, 0.5, 0.125, 1.0, 0.09375, 1.0, 0.09375, 0.5, 0.09375, 0.5, 0.09375, 1.0, 0.0625, 1.0, 0.0625, 0.5, 0.2968, 0.4854, 0.25, 0.49, 0.2032, 0.4854, 0.1582, 0.4717, 0.1167, 0.4496, 0.08029, 0.4197, 0.05045, 0.3833, 0.02827, 0.3418, 0.01461, 0.2968, 0.01, 0.25, 0.01461, 0.2032, 0.02827, 0.1582, 0.05045, 0.1167, 0.08029, 0.08029, 0.1167, 0.05045, 0.1582, 0.02827, 0.2032, 0.01461, 0.25, 0.01, 0.2968, 0.01461, 0.3418, 0.02827, 0.3833, 0.05045, 0.4197, 0.08029, 0.4496, 0.1167, 0.4717, 0.1582, 0.4854, 0.2032, 0.49, 0.25, 0.4854, 0.2968, 0.4717, 0.3418, 0.4496, 0.3833, 0.4197, 0.4197, 0.3833, 0.4496, 0.3418, 0.4717, 0.0625, 0.5, 0.0625, 1.0, 0.03125, 1.0, 0.03125, 0.5, 0.03125, 0.5, 0.03125, 1.0, 0.0, 1.0, 0.0, 0.5, 0.75, 0.49, 0.7968, 0.4854, 0.8418, 0.4717, 0.8833, 0.4496, 0.9197, 0.4197, 0.9496, 0.3833, 0.9717, 0.3418, 0.9854, 0.2968, 0.99, 0.25, 0.9854, 0.2032, 0.9717, 0.1582, 0.9496, 0.1167, 0.9197, 0.08029, 0.8833, 0.05045, 0.8418, 0.02827, 0.7968, 0.01461, 0.75, 0.01, 0.7032, 0.01461, 0.6582, 0.02827, 0.6167, 0.05045, 0.5803, 0.08029, 0.5504, 0.1167, 0.5283, 0.1582, 0.5146, 0.2032, 0.51, 0.25, 0.5146, 0.2968, 0.5283, 0.3418, 0.5504, 0.3833, 0.5803, 0.4197, 0.6167, 0.4496, 0.6582, 0.4717, 0.7032, 0.4854, 0.375, 0.375, 0.5, 0.375, 0.5435, 0.5, 0.375, 0.5, 0.9013, 0.375, 1.0, 0.375, 1.0, 0.5, 0.9107, 0.5, 0.6819, 0.375, 0.8027, 0.375, 0.8064, 0.5, 0.6875, 0.5, 0.125, 0.375, 0.25, 0.375, 0.183, 0.5, 0.125, 0.5, 0.125, 0.125, 0.25, 0.125, 0.25, 0.25, 0.125, 0.25, 0.125, 0.875, 0.25, 0.875, 0.25, 1.0, 0.125, 1.0, 0.125, 0.625, 0.25, 0.625, 0.25, 0.75, 0.125, 0.75, 0.375, 0.625, 0.5, 0.625, 0.5395, 0.75, 0.375, 0.75, 0.6819, 0.625, 0.8027, 0.625, 0.7788, 0.75, 0.625, 0.75, 0.9013, 0.625, 1.0, 0.625, 1.0, 0.75, 0.875, 0.75, 0.8027, 0.625, 0.9013, 0.625, 0.875, 0.75, 0.7788, 0.75, 0.8064, 0.5, 0.9107, 0.5, 0.9013, 0.625, 0.8027, 0.625, 0.9107, 0.5, 1.0, 0.5, 1.0, 0.625, 0.9013, 0.625, 0.5, 0.625, 0.6819, 0.625, 0.625, 0.75, 0.5395, 0.75, 0.5435, 0.5, 0.6875, 0.5, 0.6819, 0.625, 0.5, 0.625, 0.6875, 0.5, 0.8064, 0.5, 0.8027, 0.625, 0.6819, 0.625, 0.25, 0.625, 0.375, 0.625, 0.375, 0.75, 0.25, 0.75, 0.375, 0.5, 0.5435, 0.5, 0.5, 0.625, 0.375, 0.625, 0.0, 0.625, 0.125, 0.625, 0.125, 0.75, 0.0, 0.75, 0.0, 0.5, 0.125, 0.5, 0.125, 0.625, 0.0, 0.625, 0.125, 0.5, 0.183, 0.5, 0.25, 0.625, 0.125, 0.625, 0.0, 0.875, 0.125, 0.875, 0.125, 1.0, 0.0, 1.0, 0.0, 0.75, 0.125, 0.75, 0.125, 0.875, 0.0, 0.875, 0.125, 0.75, 0.25, 0.75, 0.25, 0.875, 0.125, 0.875, 0.0, 0.125, 0.125, 0.125, 0.125, 0.25, 0.0, 0.25, 0.0, 0.0, 0.125, 0.0, 0.125, 0.125, 0.0, 0.125, 0.125, 0.0, 0.25, 0.0, 0.25, 0.125, 0.125, 0.125, 0.0, 0.375, 0.125, 0.375, 0.125, 0.5, 0.0, 0.5, 0.0, 0.25, 0.125, 0.25, 0.125, 0.375, 0.0, 0.375, 0.125, 0.25, 0.25, 0.25, 0.25, 0.375, 0.125, 0.375, 0.5, 0.375, 0.6819, 0.375, 0.6875, 0.5, 0.5435, 0.5, 0.5395, 0.25, 0.625, 0.25, 0.6819, 0.375, 0.5, 0.375, 0.625, 0.25, 0.7788, 0.25, 0.8027, 0.375, 0.6819, 0.375, 0.8027, 0.375, 0.9013, 0.375, 0.9107, 0.5, 0.8064, 0.5, 0.7788, 0.25, 0.875, 0.25, 0.9013, 0.375, 0.8027, 0.375, 0.875, 0.25, 1.0, 0.25, 1.0, 0.375, 0.9013, 0.375, 0.25, 0.25, 0.375, 0.25, 0.375, 0.375, 0.25, 0.375, 0.375, 0.25, 0.5395, 0.25, 0.5, 0.375, 0.375, 0.375, 0.375, 0.5, 0.375, 0.625, 0.25, 0.625, 0.183, 0.5, 0.25, 0.375, 0.375, 0.375, 0.375, 0.375, 0.375, 0.5, 0.5435, 0.5, 0.5, 0.375, 0.9013, 0.375, 0.9107, 0.5, 1.0, 0.5, 1.0, 0.375, 0.6819, 0.375, 0.6875, 0.5, 0.8064, 0.5, 0.8027, 0.375, 0.125, 0.375, 0.125, 0.5, 0.183, 0.5, 0.25, 0.375, 0.125, 0.125, 0.125, 0.25, 0.25, 0.25, 0.25, 0.125, 0.125, 0.875, 0.125, 1.0, 0.25, 1.0, 0.25, 0.875, 0.125, 0.625, 0.125, 0.75, 0.25, 0.75, 0.25, 0.625, 0.375, 0.625, 0.375, 0.75, 0.5395, 0.75, 0.5, 0.625, 0.6819, 0.625, 0.625, 0.75, 0.7788, 0.75, 0.8027, 0.625, 0.9013, 0.625, 0.875, 0.75, 1.0, 0.75, 1.0, 0.625, 0.8027, 0.625, 0.7788, 0.75, 0.875, 0.75, 0.9013, 0.625, 0.8064, 0.5, 0.8027, 0.625, 0.9013, 0.625, 0.9107, 0.5, 0.9107, 0.5, 0.9013, 0.625, 1.0, 0.625, 1.0, 0.5, 0.5, 0.625, 0.5395, 0.75, 0.625, 0.75, 0.6819, 0.625, 0.5435, 0.5, 0.5, 0.625, 0.6819, 0.625, 0.6875, 0.5, 0.6875, 0.5, 0.6819, 0.625, 0.8027, 0.625, 0.8064, 0.5, 0.25, 0.625, 0.25, 0.75, 0.375, 0.75, 0.375, 0.625, 0.375, 0.5, 0.375, 0.625, 0.5, 0.625, 0.5435, 0.5, 0.0, 0.625, 0.0, 0.75, 0.125, 0.75, 0.125, 0.625, 0.0, 0.5, 0.0, 0.625, 0.125, 0.625, 0.125, 0.5, 0.125, 0.5, 0.125, 0.625, 0.25, 0.625, 0.183, 0.5, 0.0, 0.875, 0.0, 1.0, 0.125, 1.0, 0.125, 0.875, 0.0, 0.75, 0.0, 0.875, 0.125, 0.875, 0.125, 0.75, 0.125, 0.75, 0.125, 0.875, 0.25, 0.875, 0.25, 0.75, 0.0, 0.125, 0.0, 0.25, 0.125, 0.25, 0.125, 0.125, 0.0, 0.0, 0.0, 0.125, 0.125, 0.125, 0.125, 0.0, 0.125, 0.0, 0.125, 0.125, 0.25, 0.125, 0.25, 0.0, 0.0, 0.375, 0.0, 0.5, 0.125, 0.5, 0.125, 0.375, 0.0, 0.25, 0.0, 0.375, 0.125, 0.375, 0.125, 0.25, 0.125, 0.25, 0.125, 0.375, 0.25, 0.375, 0.25, 0.25, 0.5, 0.375, 0.5435, 0.5, 0.6875, 0.5, 0.6819, 0.375, 0.5395, 0.25, 0.5, 0.375, 0.6819, 0.375, 0.625, 0.25, 0.625, 0.25, 0.6819, 0.375, 0.8027, 0.375, 0.7788, 0.25, 0.8027, 0.375, 0.8064, 0.5, 0.9107, 0.5, 0.9013, 0.375, 0.7788, 0.25, 0.8027, 0.375, 0.9013, 0.375, 0.875, 0.25, 0.875, 0.25, 0.9013, 0.375, 1.0, 0.375, 1.0, 0.25, 0.25, 0.25, 0.25, 0.375, 0.375, 0.375, 0.375, 0.25, 0.375, 0.25, 0.375, 0.375, 0.5, 0.375, 0.5395, 0.25, 0.375, 0.5, 0.375, 0.375, 0.25, 0.375, 0.183, 0.5, 0.25, 0.625, 0.375, 0.625, 0.375, 0.375, 0.375, 0.5, 0.5435, 0.5, 0.5, 0.375, 0.9013, 0.375, 0.9107, 0.5, 1.0, 0.5, 1.0, 0.375, 0.6819, 0.375, 0.6875, 0.5, 0.8064, 0.5, 0.8027, 0.375, 0.125, 0.375, 0.125, 0.5, 0.183, 0.5, 0.25, 0.375, 0.125, 0.125, 0.125, 0.25, 0.25, 0.25, 0.25, 0.125, 0.125, 0.875, 0.125, 1.0, 0.25, 1.0, 0.25, 0.875, 0.125, 0.625, 0.125, 0.75, 0.25, 0.75, 0.25, 0.625, 0.375, 0.625, 0.375, 0.75, 0.5395, 0.75, 0.5, 0.625, 0.6819, 0.625, 0.625, 0.75, 0.7788, 0.75, 0.8027, 0.625, 0.9013, 0.625, 0.875, 0.75, 1.0, 0.75, 1.0, 0.625, 0.8027, 0.625, 0.7788, 0.75, 0.875, 0.75, 0.9013, 0.625, 0.8064, 0.5, 0.8027, 0.625, 0.9013, 0.625, 0.9107, 0.5, 0.9107, 0.5, 0.9013, 0.625, 1.0, 0.625, 1.0, 0.5, 0.5, 0.625, 0.5395, 0.75, 0.625, 0.75, 0.6819, 0.625, 0.5435, 0.5, 0.5, 0.625, 0.6819, 0.625, 0.6875, 0.5, 0.6875, 0.5, 0.6819, 0.625, 0.8027, 0.625, 0.8064, 0.5, 0.25, 0.625, 0.25, 0.75, 0.375, 0.75, 0.375, 0.625, 0.375, 0.5, 0.375, 0.625, 0.5, 0.625, 0.5435, 0.5, 0.0, 0.625, 0.0, 0.75, 0.125, 0.75, 0.125, 0.625, 0.0, 0.5, 0.0, 0.625, 0.125, 0.625, 0.125, 0.5, 0.125, 0.5, 0.125, 0.625, 0.25, 0.625, 0.183, 0.5, 0.0, 0.875, 0.0, 1.0, 0.125, 1.0, 0.125, 0.875, 0.0, 0.75, 0.0, 0.875, 0.125, 0.875, 0.125, 0.75, 0.125, 0.75, 0.125, 0.875, 0.25, 0.875, 0.25, 0.75, 0.0, 0.125, 0.0, 0.25, 0.125, 0.25, 0.125, 0.125, 0.0, 0.0, 0.0, 0.125, 0.125, 0.125, 0.125, 0.0, 0.125, 0.0, 0.125, 0.125, 0.25, 0.125, 0.25, 0.0, 0.0, 0.375, 0.0, 0.5, 0.125, 0.5, 0.125, 0.375, 0.0, 0.25, 0.0, 0.375, 0.125, 0.375, 0.125, 0.25, 0.125, 0.25, 0.125, 0.375, 0.25, 0.375, 0.25, 0.25, 0.5, 0.375, 0.5435, 0.5, 0.6875, 0.5, 0.6819, 0.375, 0.5395, 0.25, 0.5, 0.375, 0.6819, 0.375, 0.625, 0.25, 0.625, 0.25, 0.6819, 0.375, 0.8027, 0.375, 0.7788, 0.25, 0.8027, 0.375, 0.8064, 0.5, 0.9107, 0.5, 0.9013, 0.375, 0.7788, 0.25, 0.8027, 0.375, 0.9013, 0.375, 0.875, 0.25, 0.875, 0.25, 0.9013, 0.375, 1.0, 0.375, 1.0, 0.25, 0.25, 0.25, 0.25, 0.375, 0.375, 0.375, 0.375, 0.25, 0.375, 0.25, 0.375, 0.375, 0.5, 0.375, 0.5395, 0.25, 0.375, 0.5, 0.375, 0.375, 0.25, 0.375, 0.183, 0.5, 0.25, 0.625, 0.375, 0.625, 0.375, 0.375, 0.5, 0.375, 0.5435, 0.5, 0.375, 0.5, 0.9013, 0.375, 1.0, 0.375, 1.0, 0.5, 0.9107, 0.5, 0.6819, 0.375, 0.8027, 0.375, 0.8064, 0.5, 0.6875, 0.5, 0.125, 0.375, 0.25, 0.375, 0.183, 0.5, 0.125, 0.5, 0.125, 0.125, 0.25, 0.125, 0.25, 0.25, 0.125, 0.25, 0.125, 0.875, 0.25, 0.875, 0.25, 1.0, 0.125, 1.0, 0.125, 0.625, 0.25, 0.625, 0.25, 0.75, 0.125, 0.75, 0.375, 0.625, 0.5, 0.625, 0.5395, 0.75, 0.375, 0.75, 0.6819, 0.625, 0.8027, 0.625, 0.7788, 0.75, 0.625, 0.75, 0.9013, 0.625, 1.0, 0.625, 1.0, 0.75, 0.875, 0.75, 0.8027, 0.625, 0.9013, 0.625, 0.875, 0.75, 0.7788, 0.75, 0.8064, 0.5, 0.9107, 0.5, 0.9013, 0.625, 0.8027, 0.625, 0.9107, 0.5, 1.0, 0.5, 1.0, 0.625, 0.9013, 0.625, 0.5, 0.625, 0.6819, 0.625, 0.625, 0.75, 0.5395, 0.75, 0.5435, 0.5, 0.6875, 0.5, 0.6819, 0.625, 0.5, 0.625, 0.6875, 0.5, 0.8064, 0.5, 0.8027, 0.625, 0.6819, 0.625, 0.25, 0.625, 0.375, 0.625, 0.375, 0.75, 0.25, 0.75, 0.375, 0.5, 0.5435, 0.5, 0.5, 0.625, 0.375, 0.625, 0.0, 0.625, 0.125, 0.625, 0.125, 0.75, 0.0, 0.75, 0.0, 0.5, 0.125, 0.5, 0.125, 0.625, 0.0, 0.625, 0.125, 0.5, 0.183, 0.5, 0.25, 0.625, 0.125, 0.625, 0.0, 0.875, 0.125, 0.875, 0.125, 1.0, 0.0, 1.0, 0.0, 0.75, 0.125, 0.75, 0.125, 0.875, 0.0, 0.875, 0.125, 0.75, 0.25, 0.75, 0.25, 0.875, 0.125, 0.875, 0.0, 0.125, 0.125, 0.125, 0.125, 0.25, 0.0, 0.25, 0.0, 0.0, 0.125, 0.0, 0.125, 0.125, 0.0, 0.125, 0.125, 0.0, 0.25, 0.0, 0.25, 0.125, 0.125, 0.125, 0.0, 0.375, 0.125, 0.375, 0.125, 0.5, 0.0, 0.5, 0.0, 0.25, 0.125, 0.25, 0.125, 0.375, 0.0, 0.375, 0.125, 0.25, 0.25, 0.25, 0.25, 0.375, 0.125, 0.375, 0.5, 0.375, 0.6819, 0.375, 0.6875, 0.5, 0.5435, 0.5, 0.5395, 0.25, 0.625, 0.25, 0.6819, 0.375, 0.5, 0.375, 0.625, 0.25, 0.7788, 0.25, 0.8027, 0.375, 0.6819, 0.375, 0.8027, 0.375, 0.9013, 0.375, 0.9107, 0.5, 0.8064, 0.5, 0.7788, 0.25, 0.875, 0.25, 0.9013, 0.375, 0.8027, 0.375, 0.875, 0.25, 1.0, 0.25, 1.0, 0.375, 0.9013, 0.375, 0.25, 0.25, 0.375, 0.25, 0.375, 0.375, 0.25, 0.375, 0.375, 0.25, 0.5395, 0.25, 0.5, 0.375, 0.375, 0.375, 0.375, 0.5, 0.375, 0.625, 0.25, 0.625, 0.183, 0.5, 0.25, 0.375, 0.375, 0.375, 0.0, 1.0, 0.125, 1.0, 0.125, 1.0, 0.0, 1.0, 1.0, 0.5, 1.0, 0.375, 1.0, 0.375, 1.0, 0.5, 1.0, 0.75, 1.0, 0.625, 1.0, 0.625, 1.0, 0.75, 0.25, 0.0, 0.125, 0.0, 0.125, 0.0, 0.25, 0.0, 0.125, 1.0, 0.25, 1.0, 0.25, 1.0, 0.125, 1.0, 1.0, 0.375, 1.0, 0.25, 1.0, 0.25, 1.0, 0.375, 1.0, 0.625, 1.0, 0.5, 1.0, 0.5, 1.0, 0.625, 0.125, 0.0, 0.0, 0.0, 0.0, 0.0, 0.125, 0.0, 0.125, 1.0, 0.0, 1.0, 0.0, 1.0, 0.125, 1.0, 1.0, 0.375, 1.0, 0.5, 1.0, 0.5, 1.0, 0.375, 1.0, 0.625, 1.0, 0.75, 1.0, 0.75, 1.0, 0.625, 0.125, 0.0, 0.25, 0.0, 0.25, 0.0, 0.125, 0.0, 0.25, 1.0, 0.125, 1.0, 0.125, 1.0, 0.25, 1.0, 1.0, 0.25, 1.0, 0.375, 1.0, 0.375, 1.0, 0.25, 1.0, 0.5, 1.0, 0.625, 1.0, 0.625, 1.0, 0.5, 0.0, 0.0, 0.125, 0.0, 0.125, 0.0, 0.0, 0.0])
me_plane.use_mirror_y = True
me_plane.update()

# ---- objects
ob_plane = bpy.data.objects.new('Plane', me_plane)

# ---- transforms, parenting, visibility, modifiers, constraints
ob_plane.location = (0.0, 0.0, 0.0)
ob_plane.scale = (0.8853, 0.8853, 0.8819)
ob_plane.use_mesh_mirror_y = True

# ---- collection membership
col_collection.objects.link(ob_plane)

# ---- scene / render settings (as saved in the file)
scene.frame_start = 1; scene.frame_end = 250; scene.frame_set(1)
scene.render.engine = 'BLENDER_EEVEE_NEXT'
bpy.context.view_layer.update()

# ---- added for rendering (the .blend has no active camera and no usable light): camera, sun
cam_auto = bpy.data.cameras.new('AutoCamera')
cam_auto.lens = 50.0
cam_auto.sensor_width = 36.0
cam_auto.clip_end = 1000.0
ob_auto_camera = bpy.data.objects.new('AutoCamera', cam_auto)
scene.collection.objects.link(ob_auto_camera)
ob_auto_camera.location = (3.3241, -3.94368, 3.85219)
ob_auto_camera.rotation_euler = (1.09748, -7.21219e-08, 0.694738)
scene.camera = ob_auto_camera
light_auto_sun = bpy.data.lights.new('AutoSun', 'SUN')
light_auto_sun.energy = 3.0
light_auto_sun.angle = 0.0523599
ob_auto_sun = bpy.data.objects.new('AutoSun', light_auto_sun)
scene.collection.objects.link(ob_auto_sun)
ob_auto_sun.rotation_euler = (0.872665, 0.174533, 0.523599)
bpy.context.view_layer.update()
